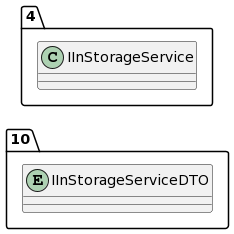

The diagram above was rendered by PlantUML. Its source (embedded in the PNG):
@startuml
allow_mixing
left to right direction
package "10"{
entity IInStorageServiceDTO

}
package "4"{
class IInStorageService
}
@enduml